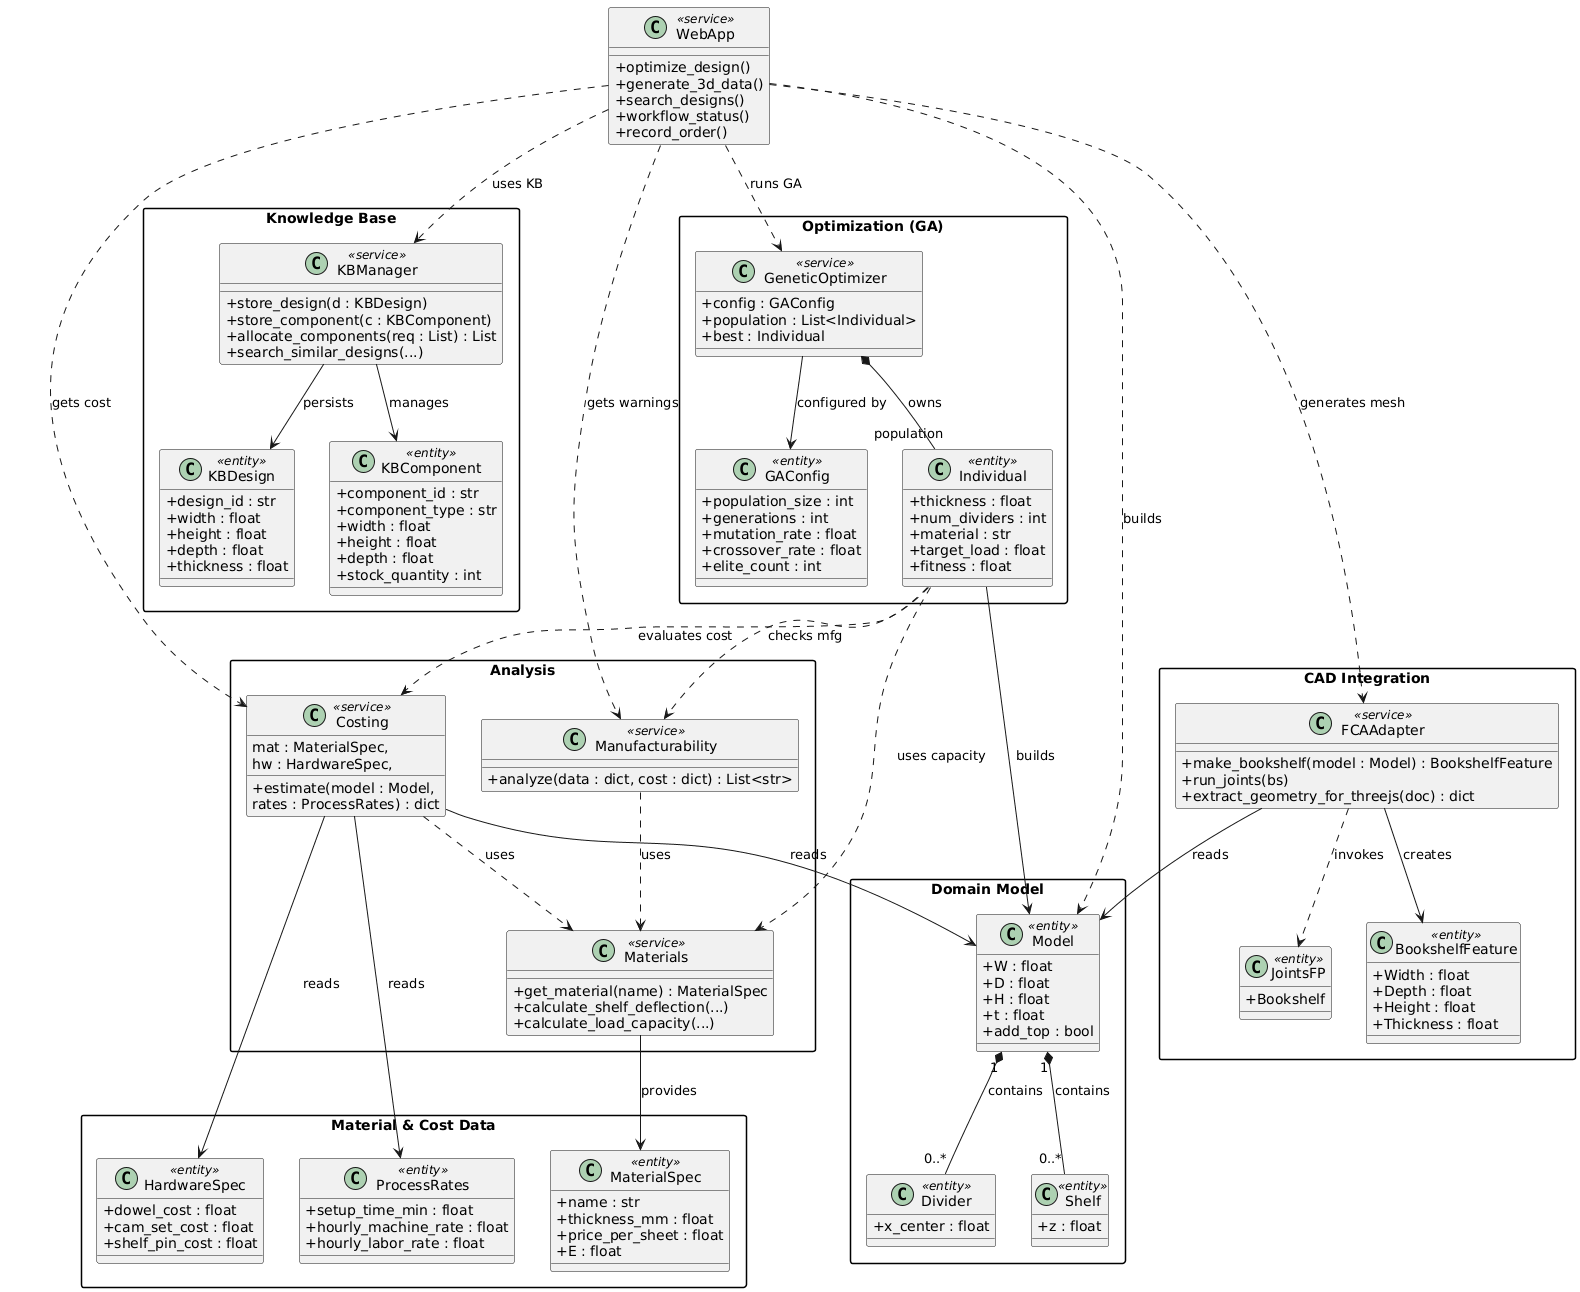

The diagram above was rendered by PlantUML. Its source (embedded in the PNG):
@startuml
skinparam classAttributeIconSize 0
skinparam packageStyle rectangle

' ================== DOMAIN LAYER ==================

package "Domain Model" {

  class Model <<entity>> {
    +W : float
    +D : float
    +H : float
    +t : float
    +add_top : bool
  }

  class Shelf <<entity>> {
    +z : float
  }

  class Divider <<entity>> {
    +x_center : float
  }

  Model "1" *-- "0..*" Shelf   : contains
  Model "1" *-- "0..*" Divider : contains
}

' ========== MATERIAL & COST DATA (ENTITIES) ========

package "Material & Cost Data" {

  class MaterialSpec <<entity>> {
    +name : str
    +thickness_mm : float
    +price_per_sheet : float
    +E : float
  }

  ' BookshelfData removed - Model is now the sole source

  class HardwareSpec <<entity>> {
    +dowel_cost : float
    +cam_set_cost : float
    +shelf_pin_cost : float
  }

  class ProcessRates <<entity>> {
    +setup_time_min : float
    +hourly_machine_rate : float
    +hourly_labor_rate : float
  }
}

' ================== ANALYSIS LAYER ==================

package "Analysis" {

  class Materials <<service>> {
    +get_material(name) : MaterialSpec
    +calculate_shelf_deflection(...)
    +calculate_load_capacity(...)
  }

  class Costing <<service>> {
    +estimate(model : Model,
              mat : MaterialSpec,
              hw : HardwareSpec,
              rates : ProcessRates) : dict
  }

  class Manufacturability <<service>> {
    +analyze(data : dict, cost : dict) : List<str>
  }

  Materials --> MaterialSpec : provides

  Costing --> Model          : reads
  Costing ..> Materials      : uses
  Costing --> HardwareSpec   : reads
  Costing --> ProcessRates   : reads

  Manufacturability ..> Materials : uses
}

' ================== OPTIMIZATION (GA) ===============

package "Optimization (GA)" {

  class GAConfig <<entity>> {
    +population_size : int
    +generations : int
    +mutation_rate : float
    +crossover_rate : float
    +elite_count : int
  }

  class Individual <<entity>> {
    +thickness : float
    +num_dividers : int
    +material : str
    +target_load : float
    +fitness : float
  }

  class GeneticOptimizer <<service>> {
    +config : GAConfig
    +population : List<Individual>
    +best : Individual
  }

  GeneticOptimizer *-- "population" Individual : owns
  GeneticOptimizer --> GAConfig                : configured by

  Individual --> Model                         : builds
  Individual ..> Costing                       : evaluates cost
  Individual ..> Manufacturability             : checks mfg
  Individual ..> Materials                     : uses capacity
}

' ================== KNOWLEDGE BASE ==================

package "Knowledge Base" {

  class KBDesign <<entity>> {
    +design_id : str
    +width : float
    +height : float
    +depth : float
    +thickness : float
  }

  class KBComponent <<entity>> {
    +component_id : str
    +component_type : str
    +width : float
    +height : float
    +depth : float
    +stock_quantity : int
  }

  class KBManager <<service>> {
    +store_design(d : KBDesign)
    +store_component(c : KBComponent)
    +allocate_components(req : List) : List
    +search_similar_designs(...)
  }

  KBManager --> KBDesign    : persists
  KBManager --> KBComponent : manages
}

' ================== CAD INTEGRATION =================

package "CAD Integration" {

  class BookshelfFeature <<entity>> {
    +Width : float
    +Depth : float
    +Height : float
    +Thickness : float
  }

  class FCAAdapter <<service>> {
    +make_bookshelf(model : Model) : BookshelfFeature
    +run_joints(bs)
    +extract_geometry_for_threejs(doc) : dict
  }

  class JointsFP <<entity>> {
    +Bookshelf
  }

  FCAAdapter --> Model            : reads
  FCAAdapter --> BookshelfFeature : creates
  FCAAdapter ..> JointsFP         : invokes
}

' ================== WEB FACADE ======================

class WebApp <<service>> {
  +optimize_design()
  +generate_3d_data()
  +search_designs()
  +workflow_status()
  +record_order()
}

WebApp ..> GeneticOptimizer : runs GA
WebApp ..> Costing          : gets cost
WebApp ..> Manufacturability: gets warnings
WebApp ..> KBManager        : uses KB
WebApp ..> FCAAdapter       : generates mesh
WebApp ..> Model            : builds
@enduml